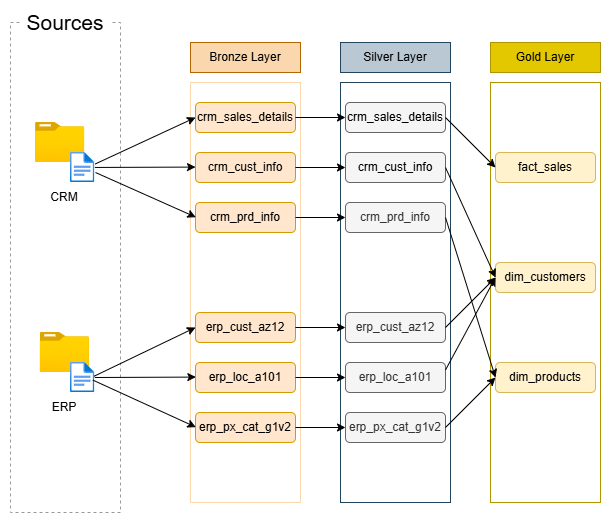

The diagram above was exported from draw.io. Its source (the exported page's mxGraphModel, read from the mxfile embedded in the PNG):
<mxGraphModel dx="739" dy="638" grid="1" gridSize="10" guides="1" tooltips="1" connect="1" arrows="1" fold="1" page="1" pageScale="1" pageWidth="1169" pageHeight="827" math="0" shadow="0">
  <root>
    <mxCell id="0" />
    <mxCell id="1" parent="0" />
    <mxCell id="NzqbKweIn8-qOkU8wSZD-1" parent="1" style="rounded=0;whiteSpace=wrap;html=1;fillColor=none;dashed=1;strokeColor=#9A9A9A;" value="" vertex="1">
      <mxGeometry height="490" width="110" x="310" y="350" as="geometry" />
    </mxCell>
    <mxCell id="NzqbKweIn8-qOkU8wSZD-2" parent="1" style="text;html=1;whiteSpace=wrap;strokeColor=none;fillColor=default;align=center;verticalAlign=middle;rounded=0;" value="&lt;font style=&quot;font-size: 21px;&quot;&gt;Sources&lt;/font&gt;" vertex="1">
      <mxGeometry height="20" width="90" x="320" y="340" as="geometry" />
    </mxCell>
    <mxCell id="NzqbKweIn8-qOkU8wSZD-4" parent="1" style="rounded=0;whiteSpace=wrap;html=1;fillColor=none;strokeColor=light-dark(#fad7ac, #696969);gradientColor=none;" value="" vertex="1">
      <mxGeometry height="420" width="110" x="490" y="410" as="geometry" />
    </mxCell>
    <mxCell id="NzqbKweIn8-qOkU8wSZD-5" parent="1" style="text;html=1;whiteSpace=wrap;strokeColor=#b46504;fillColor=#fad7ac;align=center;verticalAlign=middle;rounded=0;" value="Bronze Layer" vertex="1">
      <mxGeometry height="30" width="110" x="490" y="370" as="geometry" />
    </mxCell>
    <mxCell id="NzqbKweIn8-qOkU8wSZD-6" parent="1" style="rounded=0;whiteSpace=wrap;html=1;fillColor=none;strokeColor=#23445d;" value="" vertex="1">
      <mxGeometry height="420" width="110" x="640" y="410" as="geometry" />
    </mxCell>
    <mxCell id="NzqbKweIn8-qOkU8wSZD-7" parent="1" style="text;html=1;whiteSpace=wrap;strokeColor=#23445d;fillColor=#bac8d3;align=center;verticalAlign=middle;rounded=0;" value="Silver Layer" vertex="1">
      <mxGeometry height="30" width="110" x="640" y="370" as="geometry" />
    </mxCell>
    <mxCell id="NzqbKweIn8-qOkU8wSZD-8" parent="1" style="rounded=0;whiteSpace=wrap;html=1;fillColor=none;strokeColor=#B09500;fontColor=#000000;" value="" vertex="1">
      <mxGeometry height="420" width="110" x="790" y="410" as="geometry" />
    </mxCell>
    <mxCell id="NzqbKweIn8-qOkU8wSZD-9" parent="1" style="text;html=1;whiteSpace=wrap;strokeColor=#B09500;fillColor=#e3c800;align=center;verticalAlign=middle;rounded=0;fontColor=#000000;" value="Gold Layer" vertex="1">
      <mxGeometry height="30" width="110" x="790" y="370" as="geometry" />
    </mxCell>
    <mxCell id="NzqbKweIn8-qOkU8wSZD-11" parent="1" style="image;aspect=fixed;html=1;points=[];align=center;fontSize=12;image=img/lib/azure2/general/Folder_Blank.svg;" value="" vertex="1">
      <mxGeometry height="40" width="49.29" x="335" y="450" as="geometry" />
    </mxCell>
    <mxCell id="NzqbKweIn8-qOkU8wSZD-12" parent="1" style="image;aspect=fixed;html=1;points=[];align=center;fontSize=12;image=img/lib/azure2/general/File.svg;" value="" vertex="1">
      <mxGeometry height="30" width="24.35" x="370" y="480" as="geometry" />
    </mxCell>
    <mxCell id="NzqbKweIn8-qOkU8wSZD-38" parent="1" style="image;aspect=fixed;html=1;points=[];align=center;fontSize=12;image=img/lib/azure2/general/Folder_Blank.svg;" value="" vertex="1">
      <mxGeometry height="40" width="49.29" x="339.71000000000004" y="660" as="geometry" />
    </mxCell>
    <mxCell id="NzqbKweIn8-qOkU8wSZD-39" parent="1" style="text;html=1;whiteSpace=wrap;strokeColor=none;fillColor=none;align=center;verticalAlign=middle;rounded=0;" value="CRM" vertex="1">
      <mxGeometry height="30" width="60" x="334.35" y="510" as="geometry" />
    </mxCell>
    <mxCell id="NzqbKweIn8-qOkU8wSZD-40" parent="1" style="text;html=1;whiteSpace=wrap;strokeColor=none;fillColor=none;align=center;verticalAlign=middle;rounded=0;" value="ERP" vertex="1">
      <mxGeometry height="30" width="60" x="334.35" y="720" as="geometry" />
    </mxCell>
    <mxCell id="NzqbKweIn8-qOkU8wSZD-41" parent="1" style="image;aspect=fixed;html=1;points=[];align=center;fontSize=12;image=img/lib/azure2/general/File.svg;" value="" vertex="1">
      <mxGeometry height="30" width="24.35" x="370" y="690" as="geometry" />
    </mxCell>
    <mxCell id="NzqbKweIn8-qOkU8wSZD-42" parent="1" style="rounded=1;whiteSpace=wrap;html=1;fillColor=#ffe6cc;strokeColor=#d79b00;" value="crm_sales_details" vertex="1">
      <mxGeometry height="30" width="100" x="495" y="430" as="geometry" />
    </mxCell>
    <mxCell id="NzqbKweIn8-qOkU8wSZD-43" parent="1" style="rounded=1;whiteSpace=wrap;html=1;fillColor=#ffe6cc;strokeColor=#d79b00;" value="crm_cust_info" vertex="1">
      <mxGeometry height="30" width="100" x="495" y="480" as="geometry" />
    </mxCell>
    <mxCell id="NzqbKweIn8-qOkU8wSZD-44" parent="1" style="rounded=1;whiteSpace=wrap;html=1;fillColor=#ffe6cc;strokeColor=#d79b00;" value="crm_prd_info" vertex="1">
      <mxGeometry height="30" width="100" x="495" y="530" as="geometry" />
    </mxCell>
    <mxCell id="NzqbKweIn8-qOkU8wSZD-45" parent="1" style="rounded=1;whiteSpace=wrap;html=1;fillColor=#ffe6cc;strokeColor=#d79b00;" value="erp_cust_az12" vertex="1">
      <mxGeometry height="30" width="100" x="495" y="640" as="geometry" />
    </mxCell>
    <mxCell id="NzqbKweIn8-qOkU8wSZD-46" parent="1" style="rounded=1;whiteSpace=wrap;html=1;fillColor=#ffe6cc;strokeColor=#d79b00;" value="erp_loc_a101" vertex="1">
      <mxGeometry height="30" width="100" x="495" y="690" as="geometry" />
    </mxCell>
    <mxCell id="NzqbKweIn8-qOkU8wSZD-47" parent="1" style="rounded=1;whiteSpace=wrap;html=1;fillColor=#ffe6cc;strokeColor=#d79b00;" value="erp_px_cat_g1v2" vertex="1">
      <mxGeometry height="30" width="100" x="495" y="740" as="geometry" />
    </mxCell>
    <mxCell id="NzqbKweIn8-qOkU8wSZD-48" edge="1" parent="1" source="NzqbKweIn8-qOkU8wSZD-12" style="endArrow=classic;html=1;rounded=0;endFill=1;" value="">
      <mxGeometry height="50" relative="1" width="50" as="geometry">
        <mxPoint x="409.29" y="494.58" as="sourcePoint" />
        <mxPoint x="495" y="494.58" as="targetPoint" />
      </mxGeometry>
    </mxCell>
    <mxCell id="NzqbKweIn8-qOkU8wSZD-49" edge="1" parent="1" style="endArrow=classic;html=1;rounded=0;endFill=1;" value="">
      <mxGeometry height="50" relative="1" width="50" as="geometry">
        <mxPoint x="394.35" y="705" as="sourcePoint" />
        <mxPoint x="495.35" y="704.5799999999999" as="targetPoint" />
      </mxGeometry>
    </mxCell>
    <mxCell id="NzqbKweIn8-qOkU8wSZD-50" edge="1" parent="1" source="NzqbKweIn8-qOkU8wSZD-41" style="endArrow=classic;html=1;rounded=0;endFill=1;entryX=0;entryY=0.5;entryDx=0;entryDy=0;exitX=0.968;exitY=0.458;exitDx=0;exitDy=0;exitPerimeter=0;" target="NzqbKweIn8-qOkU8wSZD-45" value="">
      <mxGeometry height="50" relative="1" width="50" as="geometry">
        <mxPoint x="440" y="600.4200000000001" as="sourcePoint" />
        <mxPoint x="541" y="600" as="targetPoint" />
      </mxGeometry>
    </mxCell>
    <mxCell id="NzqbKweIn8-qOkU8wSZD-51" edge="1" parent="1" source="NzqbKweIn8-qOkU8wSZD-41" style="endArrow=classic;html=1;rounded=0;endFill=1;exitX=0.922;exitY=0.588;exitDx=0;exitDy=0;exitPerimeter=0;" value="">
      <mxGeometry height="50" relative="1" width="50" as="geometry">
        <mxPoint x="394.35" y="755.08" as="sourcePoint" />
        <mxPoint x="495.35" y="754.66" as="targetPoint" />
      </mxGeometry>
    </mxCell>
    <mxCell id="NzqbKweIn8-qOkU8wSZD-52" edge="1" parent="1" style="endArrow=classic;html=1;rounded=0;endFill=1;" value="">
      <mxGeometry height="50" relative="1" width="50" as="geometry">
        <mxPoint x="395" y="500" as="sourcePoint" />
        <mxPoint x="495.35" y="544.71" as="targetPoint" />
      </mxGeometry>
    </mxCell>
    <mxCell id="NzqbKweIn8-qOkU8wSZD-53" edge="1" parent="1" source="NzqbKweIn8-qOkU8wSZD-12" style="endArrow=classic;html=1;rounded=0;endFill=1;exitX=1.014;exitY=0.383;exitDx=0;exitDy=0;exitPerimeter=0;entryX=0;entryY=0.5;entryDx=0;entryDy=0;" target="NzqbKweIn8-qOkU8wSZD-42" value="">
      <mxGeometry height="50" relative="1" width="50" as="geometry">
        <mxPoint x="410" y="480.4200000000001" as="sourcePoint" />
        <mxPoint x="511" y="480" as="targetPoint" />
      </mxGeometry>
    </mxCell>
    <mxCell id="NzqbKweIn8-qOkU8wSZD-54" parent="1" style="rounded=1;whiteSpace=wrap;html=1;fillColor=#f5f5f5;strokeColor=#666666;fontColor=#333333;" value="&lt;span style=&quot;color: rgb(0, 0, 0);&quot;&gt;crm_sales_details&lt;/span&gt;" vertex="1">
      <mxGeometry height="30" width="100" x="645" y="430" as="geometry" />
    </mxCell>
    <mxCell id="NzqbKweIn8-qOkU8wSZD-55" parent="1" style="rounded=1;whiteSpace=wrap;html=1;fillColor=#f5f5f5;strokeColor=#666666;fontColor=#333333;" value="&lt;span style=&quot;color: rgb(0, 0, 0);&quot;&gt;crm_cust_info&lt;/span&gt;" vertex="1">
      <mxGeometry height="30" width="100" x="645" y="480" as="geometry" />
    </mxCell>
    <mxCell id="NzqbKweIn8-qOkU8wSZD-56" parent="1" style="rounded=1;whiteSpace=wrap;html=1;fillColor=#f5f5f5;strokeColor=#666666;fontColor=#333333;" value="crm_prd_info" vertex="1">
      <mxGeometry height="30" width="100" x="645" y="530" as="geometry" />
    </mxCell>
    <mxCell id="NzqbKweIn8-qOkU8wSZD-57" parent="1" style="rounded=1;whiteSpace=wrap;html=1;fillColor=#f5f5f5;strokeColor=#666666;fontColor=#333333;" value="erp_cust_az12" vertex="1">
      <mxGeometry height="30" width="100" x="645" y="640" as="geometry" />
    </mxCell>
    <mxCell id="NzqbKweIn8-qOkU8wSZD-58" parent="1" style="rounded=1;whiteSpace=wrap;html=1;fillColor=#f5f5f5;strokeColor=#666666;fontColor=#333333;" value="erp_loc_a101" vertex="1">
      <mxGeometry height="30" width="100" x="645" y="690" as="geometry" />
    </mxCell>
    <mxCell id="NzqbKweIn8-qOkU8wSZD-59" parent="1" style="rounded=1;whiteSpace=wrap;html=1;fillColor=#f5f5f5;strokeColor=#666666;fontColor=#333333;" value="erp_px_cat_g1v2" vertex="1">
      <mxGeometry height="30" width="100" x="645" y="740" as="geometry" />
    </mxCell>
    <mxCell id="NzqbKweIn8-qOkU8wSZD-60" parent="1" style="rounded=1;whiteSpace=wrap;html=1;fillColor=#fff2cc;strokeColor=#d6b656;" value="fact_sales" vertex="1">
      <mxGeometry height="30" width="100" x="795" y="480" as="geometry" />
    </mxCell>
    <mxCell id="NzqbKweIn8-qOkU8wSZD-61" parent="1" style="rounded=1;whiteSpace=wrap;html=1;fillColor=#fff2cc;strokeColor=#d6b656;" value="dim_customers" vertex="1">
      <mxGeometry height="30" width="100" x="795" y="590" as="geometry" />
    </mxCell>
    <mxCell id="NzqbKweIn8-qOkU8wSZD-62" parent="1" style="rounded=1;whiteSpace=wrap;html=1;fillColor=#fff2cc;strokeColor=#d6b656;" value="dim_products" vertex="1">
      <mxGeometry height="30" width="100" x="795" y="690" as="geometry" />
    </mxCell>
    <mxCell id="NzqbKweIn8-qOkU8wSZD-63" edge="1" parent="1" source="NzqbKweIn8-qOkU8wSZD-42" style="endArrow=classic;html=1;rounded=0;endFill=1;exitX=1;exitY=0.5;exitDx=0;exitDy=0;entryX=0;entryY=0.5;entryDx=0;entryDy=0;" target="NzqbKweIn8-qOkU8wSZD-54" value="">
      <mxGeometry height="50" relative="1" width="50" as="geometry">
        <mxPoint x="610" y="491" as="sourcePoint" />
        <mxPoint x="620" y="450" as="targetPoint" />
      </mxGeometry>
    </mxCell>
    <mxCell id="NzqbKweIn8-qOkU8wSZD-64" edge="1" parent="1" source="NzqbKweIn8-qOkU8wSZD-43" style="endArrow=classic;html=1;rounded=0;endFill=1;exitX=1;exitY=0.5;exitDx=0;exitDy=0;entryX=0;entryY=0.5;entryDx=0;entryDy=0;" target="NzqbKweIn8-qOkU8wSZD-55" value="">
      <mxGeometry height="50" relative="1" width="50" as="geometry">
        <mxPoint x="580" y="510" as="sourcePoint" />
        <mxPoint x="605" y="510" as="targetPoint" />
      </mxGeometry>
    </mxCell>
    <mxCell id="NzqbKweIn8-qOkU8wSZD-65" edge="1" parent="1" source="NzqbKweIn8-qOkU8wSZD-44" style="endArrow=classic;html=1;rounded=0;endFill=1;entryX=0;entryY=0.5;entryDx=0;entryDy=0;exitX=1;exitY=0.5;exitDx=0;exitDy=0;" target="NzqbKweIn8-qOkU8wSZD-56" value="">
      <mxGeometry height="50" relative="1" width="50" as="geometry">
        <mxPoint x="590" y="560" as="sourcePoint" />
        <mxPoint x="615" y="560" as="targetPoint" />
      </mxGeometry>
    </mxCell>
    <mxCell id="NzqbKweIn8-qOkU8wSZD-66" edge="1" parent="1" source="NzqbKweIn8-qOkU8wSZD-45" style="endArrow=classic;html=1;rounded=0;endFill=1;exitX=1;exitY=0.5;exitDx=0;exitDy=0;entryX=0;entryY=0.5;entryDx=0;entryDy=0;" target="NzqbKweIn8-qOkU8wSZD-57" value="">
      <mxGeometry height="50" relative="1" width="50" as="geometry">
        <mxPoint x="595" y="660" as="sourcePoint" />
        <mxPoint x="620" y="660" as="targetPoint" />
      </mxGeometry>
    </mxCell>
    <mxCell id="NzqbKweIn8-qOkU8wSZD-67" edge="1" parent="1" style="endArrow=classic;html=1;rounded=0;endFill=1;exitX=1;exitY=0.5;exitDx=0;exitDy=0;entryX=0;entryY=0.5;entryDx=0;entryDy=0;" target="NzqbKweIn8-qOkU8wSZD-58" value="">
      <mxGeometry height="50" relative="1" width="50" as="geometry">
        <mxPoint x="595" y="705" as="sourcePoint" />
        <mxPoint x="620" y="705" as="targetPoint" />
      </mxGeometry>
    </mxCell>
    <mxCell id="NzqbKweIn8-qOkU8wSZD-68" edge="1" parent="1" style="endArrow=classic;html=1;rounded=0;endFill=1;entryX=0;entryY=0.5;entryDx=0;entryDy=0;exitX=1;exitY=0.5;exitDx=0;exitDy=0;" target="NzqbKweIn8-qOkU8wSZD-59" value="">
      <mxGeometry height="50" relative="1" width="50" as="geometry">
        <mxPoint x="595" y="755" as="sourcePoint" />
        <mxPoint x="620" y="755" as="targetPoint" />
      </mxGeometry>
    </mxCell>
    <mxCell id="NzqbKweIn8-qOkU8wSZD-69" edge="1" parent="1" source="NzqbKweIn8-qOkU8wSZD-54" style="endArrow=classic;html=1;rounded=0;endFill=1;exitX=1;exitY=0.5;exitDx=0;exitDy=0;entryX=0;entryY=0.5;entryDx=0;entryDy=0;" target="NzqbKweIn8-qOkU8wSZD-60" value="">
      <mxGeometry height="50" relative="1" width="50" as="geometry">
        <mxPoint x="755" y="520" as="sourcePoint" />
        <mxPoint x="775" y="500" as="targetPoint" />
      </mxGeometry>
    </mxCell>
    <mxCell id="NzqbKweIn8-qOkU8wSZD-70" edge="1" parent="1" source="NzqbKweIn8-qOkU8wSZD-55" style="endArrow=classic;html=1;rounded=0;endFill=1;exitX=1;exitY=0.5;exitDx=0;exitDy=0;entryX=0;entryY=0.5;entryDx=0;entryDy=0;" target="NzqbKweIn8-qOkU8wSZD-61" value="">
      <mxGeometry height="50" relative="1" width="50" as="geometry">
        <mxPoint x="755" y="565" as="sourcePoint" />
        <mxPoint x="780" y="565" as="targetPoint" />
      </mxGeometry>
    </mxCell>
    <mxCell id="NzqbKweIn8-qOkU8wSZD-71" edge="1" parent="1" source="NzqbKweIn8-qOkU8wSZD-57" style="endArrow=classic;html=1;rounded=0;endFill=1;exitX=1;exitY=0.5;exitDx=0;exitDy=0;entryX=0;entryY=0.5;entryDx=0;entryDy=0;" target="NzqbKweIn8-qOkU8wSZD-61" value="">
      <mxGeometry height="50" relative="1" width="50" as="geometry">
        <mxPoint x="755" y="615" as="sourcePoint" />
        <mxPoint x="780" y="610" as="targetPoint" />
      </mxGeometry>
    </mxCell>
    <mxCell id="NzqbKweIn8-qOkU8wSZD-72" edge="1" parent="1" source="NzqbKweIn8-qOkU8wSZD-58" style="endArrow=classic;html=1;rounded=0;endFill=1;exitX=1;exitY=0.25;exitDx=0;exitDy=0;entryX=0;entryY=0.5;entryDx=0;entryDy=0;" target="NzqbKweIn8-qOkU8wSZD-61" value="">
      <mxGeometry height="50" relative="1" width="50" as="geometry">
        <mxPoint x="675" y="910" as="sourcePoint" />
        <mxPoint x="700" y="910" as="targetPoint" />
      </mxGeometry>
    </mxCell>
    <mxCell id="NzqbKweIn8-qOkU8wSZD-73" edge="1" parent="1" source="NzqbKweIn8-qOkU8wSZD-59" style="endArrow=classic;html=1;rounded=0;endFill=1;exitX=1;exitY=0.5;exitDx=0;exitDy=0;entryX=0;entryY=0.5;entryDx=0;entryDy=0;" target="NzqbKweIn8-qOkU8wSZD-62" value="">
      <mxGeometry height="50" relative="1" width="50" as="geometry">
        <mxPoint x="675" y="955" as="sourcePoint" />
        <mxPoint x="700" y="955" as="targetPoint" />
      </mxGeometry>
    </mxCell>
    <mxCell id="i2QTUaGJJFYF0ccM8iL9-1" edge="1" parent="1" source="NzqbKweIn8-qOkU8wSZD-56" style="endArrow=classic;html=1;rounded=0;endFill=1;entryX=0;entryY=0.5;entryDx=0;entryDy=0;exitX=1;exitY=0.5;exitDx=0;exitDy=0;" target="NzqbKweIn8-qOkU8wSZD-62" value="">
      <mxGeometry height="50" relative="1" width="50" as="geometry">
        <mxPoint x="740" y="800" as="sourcePoint" />
        <mxPoint x="790" y="1005" as="targetPoint" />
      </mxGeometry>
    </mxCell>
  </root>
</mxGraphModel>